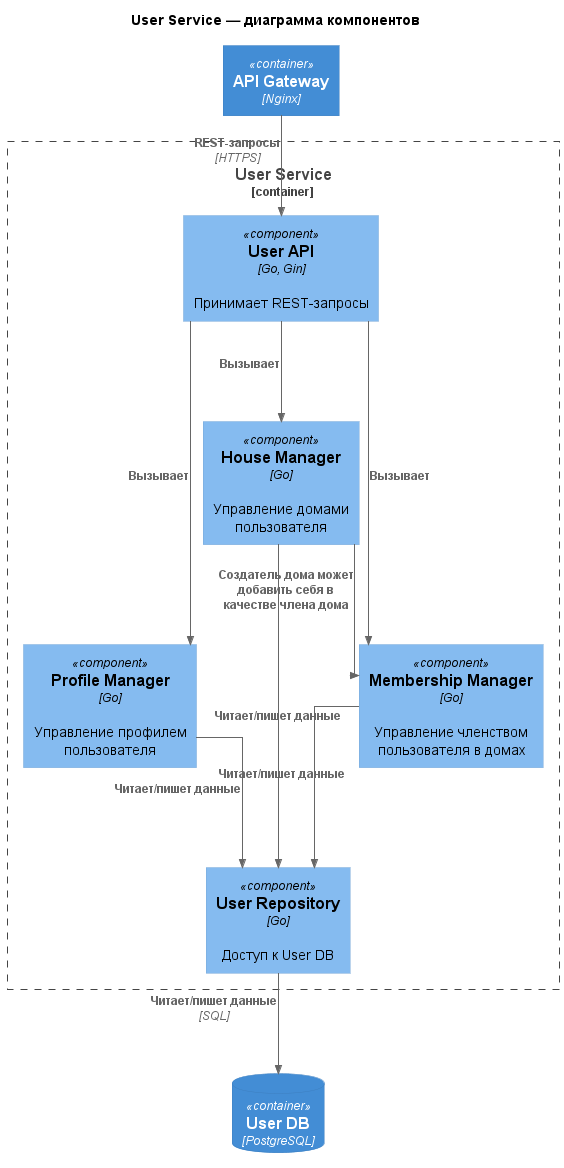

The diagram above was rendered by PlantUML. Its source (embedded in the PNG):
@startuml
!include https://raw.githubusercontent.com/plantuml-stdlib/C4-PlantUML/master/C4_Component.puml

skinparam linetype ortho
skinparam nodesep 80
skinparam ranksep 100

title User Service — диаграмма компонентов

Container(api, "API Gateway", "Nginx")

Container_Boundary(user, "User Service") {
  Component(user_api, "User API", "Go, Gin", "Принимает REST-запросы")
  Component(profile_manager, "Profile Manager", "Go", "Управление профилем пользователя")
  Component(house_manager, "House Manager", "Go", "Управление домами пользователя")
  Component(membership_manager, "Membership Manager", "Go", "Управление членством пользователя в домах")
  Component(user_repository, "User Repository", "Go", "Доступ к User DB")
}

ContainerDb(user_db, "User DB", "PostgreSQL")

Rel(api, user_api, "REST-запросы", "HTTPS")
Rel(user_api, profile_manager, "Вызывает")
Rel(profile_manager, user_repository, "Читает/пишет данные")

Rel(user_api, house_manager, "Вызывает")
Rel(house_manager, user_repository, "Читает/пишет данные")
Rel(house_manager, membership_manager, "Создатель дома может добавить себя в качестве члена дома")

Rel(user_api, membership_manager, "Вызывает")
Rel(membership_manager, user_repository, "Читает/пишет данные")

Rel(user_repository, user_db, "Читает/пишет данные", "SQL")

@enduml